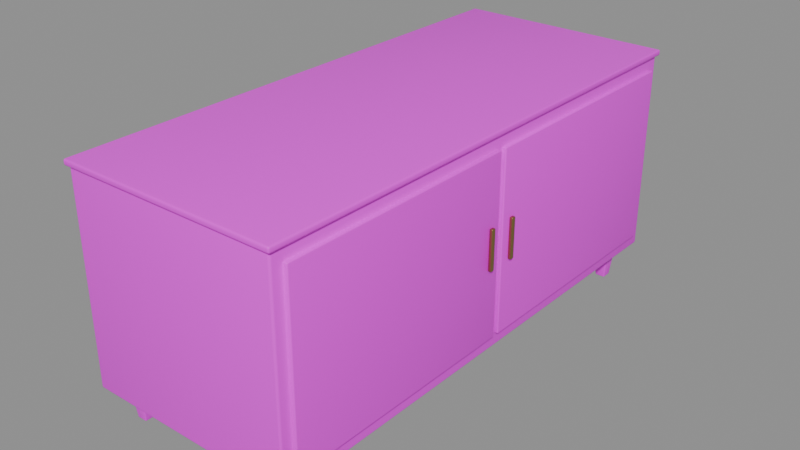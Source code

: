 # Source: low-cabinet.blend  (saved by Blender 5.2.45; exported with 4.5.12 LTS)
import bpy
from mathutils import Matrix  # noqa: F401  (used for matrix-valued properties, if any)

bpy.ops.wm.read_factory_settings(use_empty=True)
scene = bpy.context.scene
scene.name = 'Scene'

# ---- images (referenced by path relative to the original .blend; pixels are not part of the script)
import os
ASSET_DIR = os.environ.get("B2B_ASSET_DIR", "")  # directory of the original .blend (textures are referenced by path, not embedded)
HERE = os.path.dirname(os.path.abspath(__file__))  # packed textures are extracted next to this script under _unpacked/

def load_image(name, relpath, width, height, colorspace="sRGB"):
    """Load a texture the original file referenced (path relative to the .blend, or extracted next to this script)."""
    p = next((c for c in (os.path.join(HERE, relpath), os.path.join(ASSET_DIR, relpath)) if relpath and os.path.exists(c)), "")
    if p:
        img = bpy.data.images.load(p, check_existing=True)
        img.name = name
    else:  # same state as the original file: an image datablock whose file is absent (Cycles renders it pink)
        img = bpy.data.images.new(name, width, height)
        img.source = "FILE"
        img.filepath = "//" + (relpath or name)
    img.colorspace_settings.name = colorspace
    return img
img_walnut_png = load_image('walnut.png', 'textures/walnut.png', 1024, 1024, 'sRGB')

# ---- materials (node trees are filled in below, after node groups)
mat_walnut = bpy.data.materials.new('walnut')
mat_brass = bpy.data.materials.new('brass')

# ---- material node trees
mat_walnut.use_nodes = True; mat_walnut.node_tree.nodes.clear()
_N = mat_walnut.node_tree.nodes; _L = mat_walnut.node_tree.links
n0 = _N.new('ShaderNodeBsdfPrincipled'); n0.name = 'Principled BSDF'; n0.location = (-200, 100)
n0.inputs[10].default_value = 0.005
n1 = _N.new('ShaderNodeOutputMaterial'); n1.name = 'Material Output'; n1.location = (200, 100)
n2 = _N.new('ShaderNodeTexImage'); n2.name = 'Image Texture'; n2.location = (0, 0)
n2.image = img_walnut_png
_L.new(n0.outputs[0], n1.inputs[0])
_L.new(n2.outputs[0], n0.inputs[0])
n1.is_active_output = True
mat_brass.use_nodes = True; mat_brass.node_tree.nodes.clear()
_N = mat_brass.node_tree.nodes; _L = mat_brass.node_tree.links
n0 = _N.new('ShaderNodeBsdfPrincipled'); n0.name = 'Principled BSDF'; n0.location = (-200, 100)
n0.inputs[0].default_value = (0.36, 0.25, 0.09, 1.0)
n0.inputs[1].default_value = 0.85
n0.inputs[2].default_value = 0.35
n0.inputs[10].default_value = 0.005
n1 = _N.new('ShaderNodeOutputMaterial'); n1.name = 'Material Output'; n1.location = (200, 100)
_L.new(n0.outputs[0], n1.inputs[0])
n1.is_active_output = True

# ---- meshes
me_leg = bpy.data.meshes.new('leg')
me_leg.from_pydata([(-0.318, 0.828, 0.0), (-0.33, 0.84, 0.12), (-0.318, 0.792, 0.0), (-0.33, 0.78, 0.12), (-0.282, 0.828, 0.0), (-0.27, 0.84, 0.12), (-0.282, 0.792, 0.0), (-0.27, 0.78, 0.12)], [], [(0, 1, 3, 2), (2, 3, 7, 6), (6, 7, 5, 4), (4, 5, 1, 0), (2, 6, 4, 0), (7, 3, 1, 5)])
me_leg.polygons.foreach_set('use_smooth', [True] * 6)
_uv = me_leg.uv_layers.new(name='UVMap')
_uv.uv.foreach_set('vector', [0.518, 0.44, 0.53, 0.56, 0.47, 0.56, 0.482, 0.44, 0.482, 0.44, 0.47, 0.56, 0.53, 0.56, 0.518, 0.44, 0.482, 0.44, 0.47, 0.56, 0.53, 0.56, 0.518, 0.44, 0.518, 0.44, 0.53, 0.56, 0.47, 0.56, 0.482, 0.44, 0.482, 0.482, 0.518, 0.482, 0.518, 0.518, 0.482, 0.518, 0.53, 0.47, 0.47, 0.47, 0.47, 0.53, 0.53, 0.53])
me_leg.materials.append(mat_walnut)
me_leg.update()
me_leg_001 = bpy.data.meshes.new('leg.001')
me_leg_001.from_pydata([(-0.318, -0.792, 0.0), (-0.33, -0.78, 0.12), (-0.318, -0.828, 0.0), (-0.33, -0.84, 0.12), (-0.282, -0.792, 0.0), (-0.27, -0.78, 0.12), (-0.282, -0.828, 0.0), (-0.27, -0.84, 0.12)], [], [(0, 1, 3, 2), (2, 3, 7, 6), (6, 7, 5, 4), (4, 5, 1, 0), (2, 6, 4, 0), (7, 3, 1, 5)])
me_leg_001.polygons.foreach_set('use_smooth', [True] * 6)
_uv = me_leg_001.uv_layers.new(name='UVMap')
_uv.uv.foreach_set('vector', [0.518, 0.44, 0.53, 0.56, 0.47, 0.56, 0.482, 0.44, 0.482, 0.44, 0.47, 0.56, 0.53, 0.56, 0.518, 0.44, 0.482, 0.44, 0.47, 0.56, 0.53, 0.56, 0.518, 0.44, 0.518, 0.44, 0.53, 0.56, 0.47, 0.56, 0.482, 0.44, 0.482, 0.482, 0.518, 0.482, 0.518, 0.518, 0.482, 0.518, 0.53, 0.47, 0.47, 0.47, 0.47, 0.53, 0.53, 0.53])
me_leg_001.materials.append(mat_walnut)
me_leg_001.update()
me_leg_002 = bpy.data.meshes.new('leg.002')
me_leg_002.from_pydata([(0.282, 0.828, 0.0), (0.27, 0.84, 0.12), (0.282, 0.792, 0.0), (0.27, 0.78, 0.12), (0.318, 0.828, 0.0), (0.33, 0.84, 0.12), (0.318, 0.792, 0.0), (0.33, 0.78, 0.12)], [], [(0, 1, 3, 2), (2, 3, 7, 6), (6, 7, 5, 4), (4, 5, 1, 0), (2, 6, 4, 0), (7, 3, 1, 5)])
me_leg_002.polygons.foreach_set('use_smooth', [True] * 6)
_uv = me_leg_002.uv_layers.new(name='UVMap')
_uv.uv.foreach_set('vector', [0.518, 0.44, 0.53, 0.56, 0.47, 0.56, 0.482, 0.44, 0.482, 0.44, 0.47, 0.56, 0.53, 0.56, 0.518, 0.44, 0.482, 0.44, 0.47, 0.56, 0.53, 0.56, 0.518, 0.44, 0.518, 0.44, 0.53, 0.56, 0.47, 0.56, 0.482, 0.44, 0.482, 0.482, 0.518, 0.482, 0.518, 0.518, 0.482, 0.518, 0.53, 0.47, 0.47, 0.47, 0.47, 0.53, 0.53, 0.53])
me_leg_002.materials.append(mat_walnut)
me_leg_002.update()
me_leg_003 = bpy.data.meshes.new('leg.003')
me_leg_003.from_pydata([(0.282, -0.792, 0.0), (0.27, -0.78, 0.12), (0.282, -0.828, 0.0), (0.27, -0.84, 0.12), (0.318, -0.792, 0.0), (0.33, -0.78, 0.12), (0.318, -0.828, 0.0), (0.33, -0.84, 0.12)], [], [(0, 1, 3, 2), (2, 3, 7, 6), (6, 7, 5, 4), (4, 5, 1, 0), (2, 6, 4, 0), (7, 3, 1, 5)])
me_leg_003.polygons.foreach_set('use_smooth', [True] * 6)
_uv = me_leg_003.uv_layers.new(name='UVMap')
_uv.uv.foreach_set('vector', [0.518, 0.44, 0.53, 0.56, 0.47, 0.56, 0.482, 0.44, 0.482, 0.44, 0.47, 0.56, 0.53, 0.56, 0.518, 0.44, 0.482, 0.44, 0.47, 0.56, 0.53, 0.56, 0.518, 0.44, 0.518, 0.44, 0.53, 0.56, 0.47, 0.56, 0.482, 0.44, 0.482, 0.482, 0.518, 0.482, 0.518, 0.518, 0.482, 0.518, 0.53, 0.47, 0.47, 0.47, 0.47, 0.53, 0.53, 0.53])
me_leg_003.materials.append(mat_walnut)
me_leg_003.update()
me_body = bpy.data.meshes.new('body')
me_body.from_pydata([(-0.375, 0.9, 0.12), (-0.375, 0.9, 0.83), (-0.375, -0.9, 0.12), (-0.375, -0.9, 0.83), (0.375, 0.9, 0.12), (0.375, 0.9, 0.83), (0.375, -0.9, 0.12), (0.375, -0.9, 0.83)], [], [(0, 1, 3, 2), (2, 3, 7, 6), (6, 7, 5, 4), (4, 5, 1, 0), (2, 6, 4, 0), (7, 3, 1, 5)])
me_body.polygons.foreach_set('use_smooth', [True] * 6)
_uv = me_body.uv_layers.new(name='UVMap')
_uv.uv.foreach_set('vector', [1.4, 0.145, 1.4, 0.855, -0.4, 0.855, -0.4, 0.145, 0.125, 0.145, 0.125, 0.855, 0.875, 0.855, 0.875, 0.145, -0.4, 0.145, -0.4, 0.855, 1.4, 0.855, 1.4, 0.145, 0.875, 0.145, 0.875, 0.855, 0.125, 0.855, 0.125, 0.145, 0.125, -0.4, 0.875, -0.4, 0.875, 1.4, 0.125, 1.4, 0.875, -0.4, 0.125, -0.4, 0.125, 1.4, 0.875, 1.4])
me_body.materials.append(mat_walnut)
me_body.update()
me_top = bpy.data.meshes.new('top')
me_top.from_pydata([(-0.385, 0.91, 0.83), (-0.385, 0.91, 0.85), (-0.385, -0.91, 0.83), (-0.385, -0.91, 0.85), (0.385, 0.91, 0.83), (0.385, 0.91, 0.85), (0.385, -0.91, 0.83), (0.385, -0.91, 0.85)], [], [(0, 1, 3, 2), (2, 3, 7, 6), (6, 7, 5, 4), (4, 5, 1, 0), (2, 6, 4, 0), (7, 3, 1, 5)])
me_top.polygons.foreach_set('use_smooth', [True] * 6)
_uv = me_top.uv_layers.new(name='UVMap')
_uv.uv.foreach_set('vector', [1.41, 0.49, 1.41, 0.51, -0.41, 0.51, -0.41, 0.49, 0.115, 0.49, 0.115, 0.51, 0.885, 0.51, 0.885, 0.49, -0.41, 0.49, -0.41, 0.51, 1.41, 0.51, 1.41, 0.49, 0.885, 0.49, 0.885, 0.51, 0.115, 0.51, 0.115, 0.49, 0.115, -0.41, 0.885, -0.41, 0.885, 1.41, 0.115, 1.41, 0.885, -0.41, 0.115, -0.41, 0.115, 1.41, 0.885, 1.41])
me_top.materials.append(mat_walnut)
me_top.update()
me_door = bpy.data.meshes.new('door')
me_door.from_pydata([(0.375, 0.86, 0.17), (0.375, 0.86, 0.79), (0.375, 0.01, 0.17), (0.375, 0.01, 0.79), (0.39, 0.86, 0.17), (0.39, 0.86, 0.79), (0.39, 0.01, 0.17), (0.39, 0.01, 0.79)], [], [(0, 1, 3, 2), (2, 3, 7, 6), (6, 7, 5, 4), (4, 5, 1, 0), (2, 6, 4, 0), (7, 3, 1, 5)])
me_door.polygons.foreach_set('use_smooth', [True] * 6)
_uv = me_door.uv_layers.new(name='UVMap')
_uv.uv.foreach_set('vector', [0.925, 0.19, 0.925, 0.81, 0.075, 0.81, 0.075, 0.19, 0.4925, 0.19, 0.4925, 0.81, 0.5075, 0.81, 0.5075, 0.19, 0.075, 0.19, 0.075, 0.81, 0.925, 0.81, 0.925, 0.19, 0.5075, 0.19, 0.5075, 0.81, 0.4925, 0.81, 0.4925, 0.19, 0.4925, 0.075, 0.5075, 0.075, 0.5075, 0.925, 0.4925, 0.925, 0.5075, 0.075, 0.4925, 0.075, 0.4925, 0.925, 0.5075, 0.925])
me_door.materials.append(mat_walnut)
me_door.update()
me_door_001 = bpy.data.meshes.new('door.001')
me_door_001.from_pydata([(0.375, -0.01, 0.17), (0.375, -0.01, 0.79), (0.375, -0.86, 0.17), (0.375, -0.86, 0.79), (0.39, -0.01, 0.17), (0.39, -0.01, 0.79), (0.39, -0.86, 0.17), (0.39, -0.86, 0.79)], [], [(0, 1, 3, 2), (2, 3, 7, 6), (6, 7, 5, 4), (4, 5, 1, 0), (2, 6, 4, 0), (7, 3, 1, 5)])
me_door_001.polygons.foreach_set('use_smooth', [True] * 6)
_uv = me_door_001.uv_layers.new(name='UVMap')
_uv.uv.foreach_set('vector', [0.925, 0.19, 0.925, 0.81, 0.075, 0.81, 0.075, 0.19, 0.4925, 0.19, 0.4925, 0.81, 0.5075, 0.81, 0.5075, 0.19, 0.075, 0.19, 0.075, 0.81, 0.925, 0.81, 0.925, 0.19, 0.5075, 0.19, 0.5075, 0.81, 0.4925, 0.81, 0.4925, 0.19, 0.4925, 0.075, 0.5075, 0.075, 0.5075, 0.925, 0.4925, 0.925, 0.5075, 0.075, 0.4925, 0.075, 0.4925, 0.925, 0.5075, 0.925])
me_door_001.materials.append(mat_walnut)
me_door_001.update()
me_pull = bpy.data.meshes.new('pull')
me_pull.from_pydata([(0.39, 0.058, 0.42), (0.39, 0.058, 0.56), (0.39, 0.042, 0.42), (0.39, 0.042, 0.56), (0.402, 0.058, 0.42), (0.402, 0.058, 0.56), (0.402, 0.042, 0.42), (0.402, 0.042, 0.56)], [], [(0, 1, 3, 2), (2, 3, 7, 6), (6, 7, 5, 4), (4, 5, 1, 0), (2, 6, 4, 0), (7, 3, 1, 5)])
me_pull.polygons.foreach_set('use_smooth', [True] * 6)
_uv = me_pull.uv_layers.new(name='UVMap')
_uv.uv.foreach_set('vector', [0.508, 0.43, 0.508, 0.57, 0.492, 0.57, 0.492, 0.43, 0.494, 0.43, 0.494, 0.57, 0.506, 0.57, 0.506, 0.43, 0.492, 0.43, 0.492, 0.57, 0.508, 0.57, 0.508, 0.43, 0.506, 0.43, 0.506, 0.57, 0.494, 0.57, 0.494, 0.43, 0.494, 0.492, 0.506, 0.492, 0.506, 0.508, 0.494, 0.508, 0.506, 0.492, 0.494, 0.492, 0.494, 0.508, 0.506, 0.508])
me_pull.materials.append(mat_brass)
me_pull.update()
me_pull_001 = bpy.data.meshes.new('pull.001')
me_pull_001.from_pydata([(0.39, -0.042, 0.42), (0.39, -0.042, 0.56), (0.39, -0.058, 0.42), (0.39, -0.058, 0.56), (0.402, -0.042, 0.42), (0.402, -0.042, 0.56), (0.402, -0.058, 0.42), (0.402, -0.058, 0.56)], [], [(0, 1, 3, 2), (2, 3, 7, 6), (6, 7, 5, 4), (4, 5, 1, 0), (2, 6, 4, 0), (7, 3, 1, 5)])
me_pull_001.polygons.foreach_set('use_smooth', [True] * 6)
_uv = me_pull_001.uv_layers.new(name='UVMap')
_uv.uv.foreach_set('vector', [0.508, 0.43, 0.508, 0.57, 0.492, 0.57, 0.492, 0.43, 0.494, 0.43, 0.494, 0.57, 0.506, 0.57, 0.506, 0.43, 0.492, 0.43, 0.492, 0.57, 0.508, 0.57, 0.508, 0.43, 0.506, 0.43, 0.506, 0.57, 0.494, 0.57, 0.494, 0.43, 0.494, 0.492, 0.506, 0.492, 0.506, 0.508, 0.494, 0.508, 0.506, 0.492, 0.494, 0.492, 0.494, 0.508, 0.506, 0.508])
me_pull_001.materials.append(mat_brass)
me_pull_001.update()

# ---- objects
ob_leg = bpy.data.objects.new('leg', me_leg)
ob_leg_001 = bpy.data.objects.new('leg.001', me_leg_001)
ob_leg_002 = bpy.data.objects.new('leg.002', me_leg_002)
ob_leg_003 = bpy.data.objects.new('leg.003', me_leg_003)
ob_body = bpy.data.objects.new('body', me_body)
ob_top = bpy.data.objects.new('top', me_top)
ob_door = bpy.data.objects.new('door', me_door)
ob_door_001 = bpy.data.objects.new('door.001', me_door_001)
ob_pull = bpy.data.objects.new('pull', me_pull)
ob_pull_001 = bpy.data.objects.new('pull.001', me_pull_001)

# ---- transforms, parenting, visibility, modifiers, constraints
ob_leg.location = (0.0, 0.0, 0.0)
_m = ob_leg.modifiers.new('bevel', 'BEVEL')
_m.width = 0.004
_m.width_pct = 0.004
_m.segments = 3
ob_leg_001.location = (0.0, 0.0, 0.0)
_m = ob_leg_001.modifiers.new('bevel', 'BEVEL')
_m.width = 0.004
_m.width_pct = 0.004
_m.segments = 3
ob_leg_002.location = (0.0, 0.0, 0.0)
_m = ob_leg_002.modifiers.new('bevel', 'BEVEL')
_m.width = 0.004
_m.width_pct = 0.004
_m.segments = 3
ob_leg_003.location = (0.0, 0.0, 0.0)
_m = ob_leg_003.modifiers.new('bevel', 'BEVEL')
_m.width = 0.004
_m.width_pct = 0.004
_m.segments = 3
ob_body.location = (0.0, 0.0, 0.0)
_m = ob_body.modifiers.new('bevel', 'BEVEL')
_m.width = 0.008
_m.width_pct = 0.008
_m.segments = 3
ob_top.location = (0.0, 0.0, 0.0)
_m = ob_top.modifiers.new('bevel', 'BEVEL')
_m.width = 0.006
_m.width_pct = 0.006
_m.segments = 3
ob_door.location = (0.0, 0.0, 0.0)
_m = ob_door.modifiers.new('bevel', 'BEVEL')
_m.width = 0.004
_m.width_pct = 0.004
_m.segments = 3
ob_door_001.location = (0.0, 0.0, 0.0)
_m = ob_door_001.modifiers.new('bevel', 'BEVEL')
_m.width = 0.004
_m.width_pct = 0.004
_m.segments = 3
ob_pull.location = (0.0, 0.0, 0.0)
_m = ob_pull.modifiers.new('bevel', 'BEVEL')
_m.width = 0.003
_m.width_pct = 0.003
_m.segments = 3
ob_pull_001.location = (0.0, 0.0, 0.0)
_m = ob_pull_001.modifiers.new('bevel', 'BEVEL')
_m.width = 0.003
_m.width_pct = 0.003
_m.segments = 3

# ---- collection membership
scene.collection.objects.link(ob_leg)
scene.collection.objects.link(ob_leg_001)
scene.collection.objects.link(ob_leg_002)
scene.collection.objects.link(ob_leg_003)
scene.collection.objects.link(ob_body)
scene.collection.objects.link(ob_top)
scene.collection.objects.link(ob_door)
scene.collection.objects.link(ob_door_001)
scene.collection.objects.link(ob_pull)
scene.collection.objects.link(ob_pull_001)

# ---- scene / render settings (as saved in the file)
scene.frame_start = 1; scene.frame_end = 250; scene.frame_set(1)
scene.render.engine = 'BLENDER_EEVEE_NEXT'
scene.render.bake_bias = 0.0
scene.render.bake_samples = 0
scene.render.compositor_device = 'GPU'
scene.eevee.use_volume_custom_range = False
scene.eevee.fast_gi_thickness_near = 0.1
scene.eevee.fast_gi_thickness_far = 0.0
scene.eevee.ray_tracing_options.screen_trace_thickness = 0.1
bpy.context.view_layer.update()

# ---- added for rendering (the .blend has no active camera and no usable light): camera, sun + grey world if the file has none
cam_auto = bpy.data.cameras.new('AutoCamera')
cam_auto.lens = 50.0
cam_auto.sensor_width = 36.0
cam_auto.clip_end = 1000.0
ob_auto_camera = bpy.data.objects.new('AutoCamera', cam_auto)
scene.collection.objects.link(ob_auto_camera)
ob_auto_camera.location = (2.00456, -2.39527, 2.02185)
ob_auto_camera.rotation_euler = (1.09748, -7.21219e-08, 0.694738)
scene.camera = ob_auto_camera
light_auto_sun = bpy.data.lights.new('AutoSun', 'SUN')
light_auto_sun.energy = 3.0
light_auto_sun.angle = 0.0523599
ob_auto_sun = bpy.data.objects.new('AutoSun', light_auto_sun)
scene.collection.objects.link(ob_auto_sun)
ob_auto_sun.rotation_euler = (0.872665, 0.174533, 0.523599)
if scene.world is None:
    world_auto = bpy.data.worlds.new('AutoWorld')
    world_auto.color = (0.3, 0.3, 0.3)
    scene.world = world_auto
bpy.context.view_layer.update()
